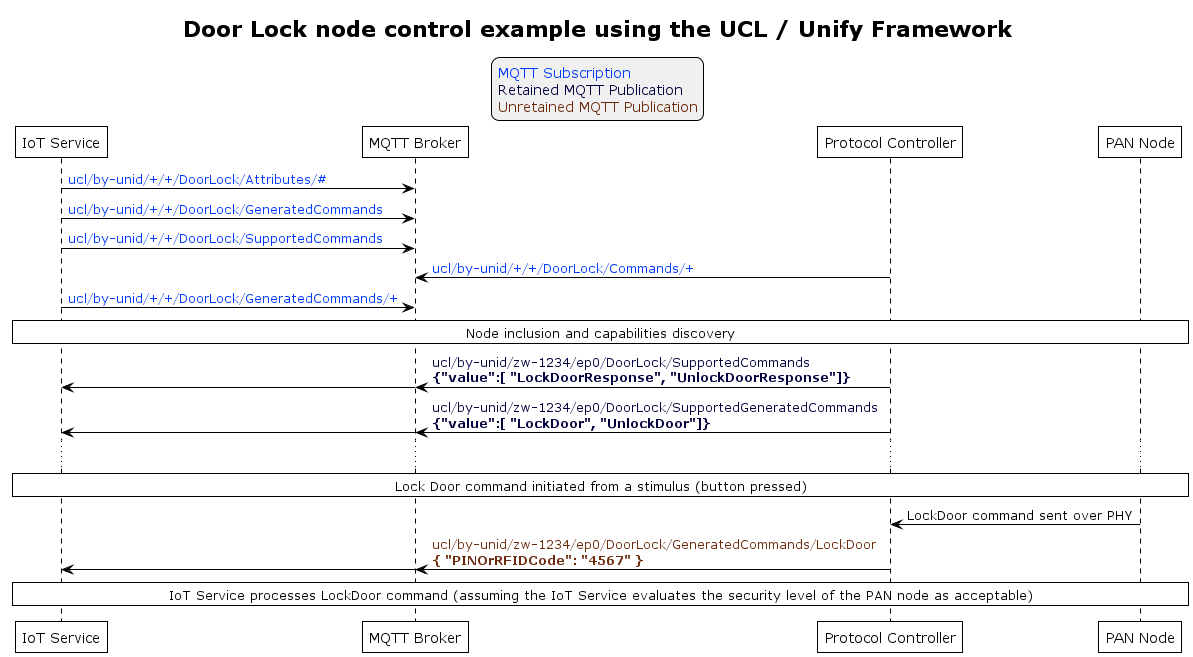

The diagram above was rendered by PlantUML. Its source (embedded in the PNG):
@startuml
' Allows to do simultaneous transmissions
!pragma teoz true

' Style for the diagram
!theme plain
skinparam LegendBackgroundColor #F0F0F0

title Door Lock node control example using the UCL / Unify Framework

legend top
<font color=#0039FB>MQTT Subscription</font>
<font color=#00003C>Retained MQTT Publication</font>
<font color=#6C2A0D>Unretained MQTT Publication</font>
endlegend

' List of participants
participant "IoT Service" as iot_service
participant "MQTT Broker" as mqtt_broker
participant "Protocol Controller" as protocol_controller
participant "PAN Node" as pan_node

iot_service -> mqtt_broker: <font color=#0039FB>ucl/by-unid/+/+/DoorLock/Attributes/#</font>
iot_service -> mqtt_broker: <font color=#0039FB>ucl/by-unid/+/+/DoorLock/GeneratedCommands</font>
iot_service -> mqtt_broker: <font color=#0039FB>ucl/by-unid/+/+/DoorLock/SupportedCommands</font>
protocol_controller -> mqtt_broker: <font color=#0039FB>ucl/by-unid/+/+/DoorLock/Commands/+</font>
iot_service -> mqtt_broker: <font color=#0039FB>ucl/by-unid/+/+/DoorLock/GeneratedCommands/+</font>

rnote over iot_service, pan_node: Node inclusion and capabilities discovery

protocol_controller -> mqtt_broker : <font color=#00003C>ucl/by-unid/zw-1234/ep0/DoorLock/SupportedCommands \n<font color=#00003C><b>{"value":[ "LockDoorResponse", "UnlockDoorResponse"]}</b>
& mqtt_broker -> iot_service
protocol_controller -> mqtt_broker : <font color=#00003C>ucl/by-unid/zw-1234/ep0/DoorLock/SupportedGeneratedCommands \n<font color=#00003C><b>{"value":[ "LockDoor", "UnlockDoor"]}</b>
& mqtt_broker -> iot_service
...
rnote over iot_service, pan_node: Lock Door command initiated from a stimulus (button pressed)

pan_node -> protocol_controller : LockDoor command sent over PHY
protocol_controller -> mqtt_broker : <font color=#6C2A0D>ucl/by-unid/zw-1234/ep0/DoorLock/GeneratedCommands/LockDoor \n<font color=#6C2A0D><b>{ "PINOrRFIDCode": "4567" }</b>
& mqtt_broker -> iot_service
rnote over iot_service, pan_node: IoT Service processes LockDoor command (assuming the IoT Service evaluates the security level of the PAN node as acceptable)
@enduml